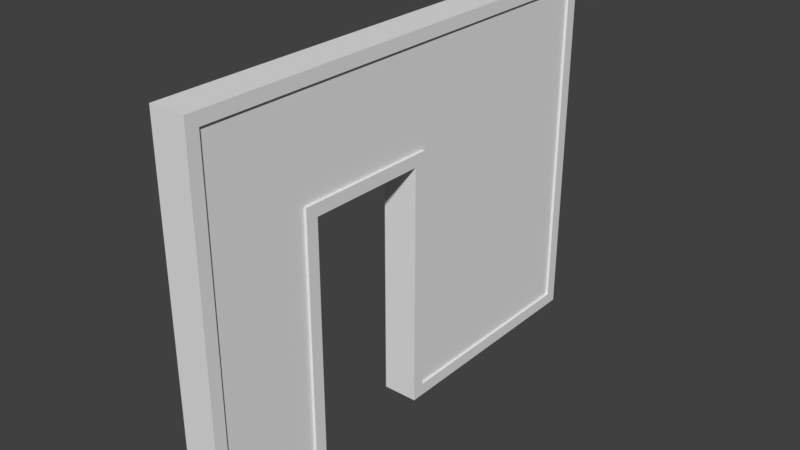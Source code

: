 # Source: SM_Wall_Door_Framed_3x4x0_25.blend  (saved by Blender 2.79.0; exported with 4.5.12 LTS)
import bpy
from mathutils import Matrix  # noqa: F401  (used for matrix-valued properties, if any)

bpy.ops.wm.read_factory_settings(use_empty=True)
scene = bpy.context.scene
scene.name = 'Scene'

# ---- collections
col_collection_1 = bpy.data.collections.new('Collection 1'); scene.collection.children.link(col_collection_1)

# ---- world
world_world = bpy.data.worlds.new('World'); scene.world = world_world
world_world.color = (0.05088, 0.05088, 0.05088)
world_world.use_sun_shadow = False
world_world.sun_shadow_jitter_overblur = 0.0
world_world.cycles.sampling_method = 'MANUAL'

# ---- meshes
me_sm_wall_door_framed_3x4x0_25 = bpy.data.meshes.new('SM_Wall_Door_Framed_3x4x0,25')
me_sm_wall_door_framed_3x4x0_25.from_pydata([(0.1, 0.1, 0.0), (0.1, 0.9, 0.0), (2.1, 0.9, 0.0), (2.1, 2.1, 0.0), (0.1, 2.1, 0.0), (0.1, 3.9, 0.0), (2.9, 3.9, 0.0), (2.9, 0.1, 0.0), (0.1, 0.1, 0.25), (0.1, 0.9, 0.25), (2.1, 0.9, 0.25), (2.1, 2.1, 0.25), (0.1, 2.1, 0.25), (0.1, 3.9, 0.25), (2.9, 3.9, 0.25), (2.9, 0.1, 0.25), (0.0, 0.0, 0.25), (0.0, 1.0, 0.25), (2.0, 1.0, 0.25), (2.0, 2.0, 0.25), (0.0, 2.0, 0.25), (0.0, 4.0, 0.25), (3.0, 4.0, 0.25), (3.0, 0.0, 0.25), (0.0, 0.0, 0.0), (0.0, 1.0, 0.0), (2.0, 1.0, 0.0), (2.0, 2.0, 0.0), (0.0, 2.0, 0.0), (0.0, 4.0, 0.0), (3.0, 4.0, 0.0), (3.0, 0.0, 0.0), (0.0, 0.0, 0.27), (0.0, 1.0, 0.27), (2.0, 1.0, 0.27), (2.0, 2.0, 0.27), (0.0, 2.0, 0.27), (0.0, 4.0, 0.27), (3.0, 4.0, 0.27), (3.0, 0.0, 0.27), (0.1, 0.1, 0.27), (0.1, 0.9, 0.27), (2.1, 0.9, 0.27), (2.1, 2.1, 0.27), (0.1, 2.1, 0.27), (0.1, 3.9, 0.27), (2.9, 3.9, 0.27), (2.9, 0.1, 0.27), (0.0, 0.0, -0.02), (0.0, 1.0, -0.02), (2.0, 1.0, -0.02), (2.0, 2.0, -0.02), (0.0, 2.0, -0.02), (0.0, 4.0, -0.02), (3.0, 4.0, -0.02), (3.0, 0.0, -0.02), (0.1, 0.1, -0.02), (0.1, 0.9, -0.02), (2.1, 0.9, -0.02), (2.1, 2.1, -0.02), (0.1, 2.1, -0.02), (0.1, 3.9, -0.02), (2.9, 3.9, -0.02), (2.9, 0.1, -0.02)], [], [(0, 1, 2, 3, 4, 5, 6, 7), (8, 15, 14, 13, 12, 11, 10, 9), (25, 24, 16, 17), (30, 29, 21, 22), (28, 27, 19, 20), (26, 25, 17, 18), (24, 31, 23, 16), (31, 30, 22, 23), (29, 28, 20, 21), (27, 26, 18, 19), (13, 14, 46, 45), (23, 22, 38, 39), (12, 13, 45, 44), (22, 21, 37, 38), (11, 12, 44, 43), (21, 20, 36, 37), (10, 11, 43, 42), (20, 19, 35, 36), (4, 3, 59, 60), (30, 31, 55, 54), (3, 2, 58, 59), (29, 30, 54, 53), (2, 1, 57, 58), (28, 29, 53, 52), (1, 0, 56, 57), (27, 28, 52, 51), (40, 41, 33, 32), (41, 42, 34, 33), (42, 43, 35, 34), (43, 44, 36, 35), (44, 45, 37, 36), (45, 46, 38, 37), (46, 47, 39, 38), (47, 40, 32, 39), (17, 16, 32, 33), (16, 23, 39, 32), (14, 15, 47, 46), (15, 8, 40, 47), (18, 17, 33, 34), (8, 9, 41, 40), (19, 18, 34, 35), (9, 10, 42, 41), (57, 56, 48, 49), (58, 57, 49, 50), (59, 58, 50, 51), (60, 59, 51, 52), (61, 60, 52, 53), (62, 61, 53, 54), (63, 62, 54, 55), (56, 63, 55, 48), (5, 4, 60, 61), (24, 25, 49, 48), (6, 5, 61, 62), (31, 24, 48, 55), (25, 26, 50, 49), (7, 6, 62, 63), (26, 27, 51, 50), (0, 7, 63, 56)])
me_sm_wall_door_framed_3x4x0_25.use_remesh_preserve_volume = False
me_sm_wall_door_framed_3x4x0_25.use_remesh_preserve_attributes = False
me_sm_wall_door_framed_3x4x0_25.use_mirror_vertex_groups = False
me_sm_wall_door_framed_3x4x0_25.update()

# ---- objects
ob_sm_wall_door_framed_3x4x0_25 = bpy.data.objects.new('SM_Wall_Door_Framed_3x4x0,25', me_sm_wall_door_framed_3x4x0_25)

# ---- transforms, parenting, visibility, modifiers, constraints
ob_sm_wall_door_framed_3x4x0_25.location = (0.0, 0.0, 0.0)
ob_sm_wall_door_framed_3x4x0_25.rotation_euler = (-0.0, -1.571, 0.0)
ob_sm_wall_door_framed_3x4x0_25.lineart.crease_threshold = 0.0

# ---- collection membership
col_collection_1.objects.link(ob_sm_wall_door_framed_3x4x0_25)

# ---- scene / render settings (as saved in the file)
scene.frame_start = 1; scene.frame_end = 250; scene.frame_set(1)
scene.render.engine = 'BLENDER_EEVEE_NEXT'
scene.render.resolution_percentage = 50
scene.render.dither_intensity = 0.0
scene.cycles.use_denoising = False
scene.cycles.samples = 128
scene.cycles.sampling_pattern = 'TABULATED_SOBOL'
scene.cycles.use_adaptive_sampling = False
scene.cycles.use_light_tree = False
scene.cycles.blur_glossy = 0.0
scene.cycles.sample_clamp_indirect = 0.0
scene.view_settings.view_transform = 'Standard'
bpy.context.view_layer.update()

# ---- added for rendering (the .blend has no active camera and no usable light): camera, sun
cam_auto = bpy.data.cameras.new('AutoCamera')
cam_auto.lens = 50.0
cam_auto.sensor_width = 36.0
cam_auto.clip_end = 1000.0
ob_auto_camera = bpy.data.objects.new('AutoCamera', cam_auto)
scene.collection.objects.link(ob_auto_camera)
ob_auto_camera.location = (4.5089, -3.56068, 5.20712)
ob_auto_camera.rotation_euler = (1.09748, -7.21219e-08, 0.694738)
scene.camera = ob_auto_camera
light_auto_sun = bpy.data.lights.new('AutoSun', 'SUN')
light_auto_sun.energy = 3.0
light_auto_sun.angle = 0.0523599
ob_auto_sun = bpy.data.objects.new('AutoSun', light_auto_sun)
scene.collection.objects.link(ob_auto_sun)
ob_auto_sun.rotation_euler = (0.872665, 0.174533, 0.523599)
bpy.context.view_layer.update()
